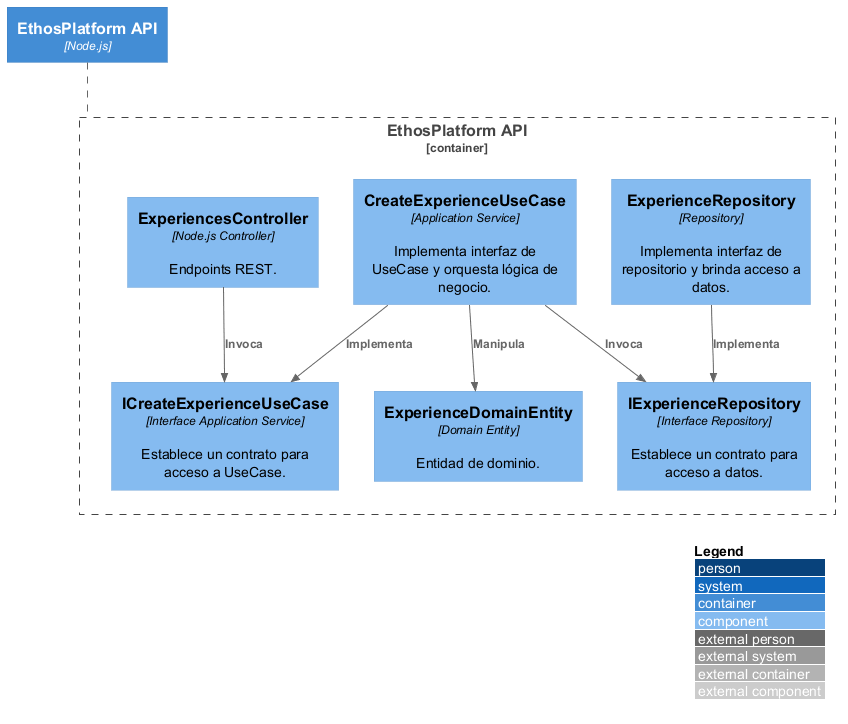

The diagram above was rendered by PlantUML. Its source (embedded in the PNG):
@startuml C3-Component-Diagram
/' Importar Paquetes '/
!include %getenv("PLANTUML_C4_HOME")/C4_Component.puml

/' Definir Iconos y Fuentes '/
!define DEVICONS %getenv("PLANTUML_ICON_FONT_SPRITES")/icons/devicons
!define FONTAWESOME %getenv("PLANTUML_ICON_FONT_SPRITES")/icons/font-awesome-5

/' Definir Fuentes '/
!include FONTAWESOME/users.puml

!include DEVICONS/postgresql.puml
!include DEVICONS/nodejs.puml

left to right direction

LAYOUT_WITH_LEGEND()
LAYOUT_TOP_DOWN()

Container(web_api , "EthosPlatform API" , "Node.js")
Container_Boundary(web_api_boundary , "EthosPlatform API"){

    Component(interface_adapters , "ExperiencesController" , "Node.js Controller" , "Endpoints REST.")

    Component(iapplication , "ICreateExperienceUseCase" , "Interface Application Service" , "Establece un contrato para acceso a UseCase.")
    Component(application , "CreateExperienceUseCase" , "Application Service" , "Implementa interfaz de UseCase y orquesta lógica de negocio.")

    Component(irepo , "IExperienceRepository" , "Interface Repository" , "Establece un contrato para acceso a datos.")

    Component(repo , "ExperienceRepository" , "Repository" , "Implementa interfaz de repositorio y brinda acceso a datos.")

    Component(entity , "ExperienceDomainEntity" , "Domain Entity" , "Entidad de dominio.")

}

web_api .. web_api_boundary

Rel(interface_adapters , iapplication , "Invoca")

Rel(application , iapplication , "Implementa")

Rel(application , irepo , "Invoca")

Rel(repo, irepo , "Implementa")

Rel(application , entity , "Manipula")

@enduml